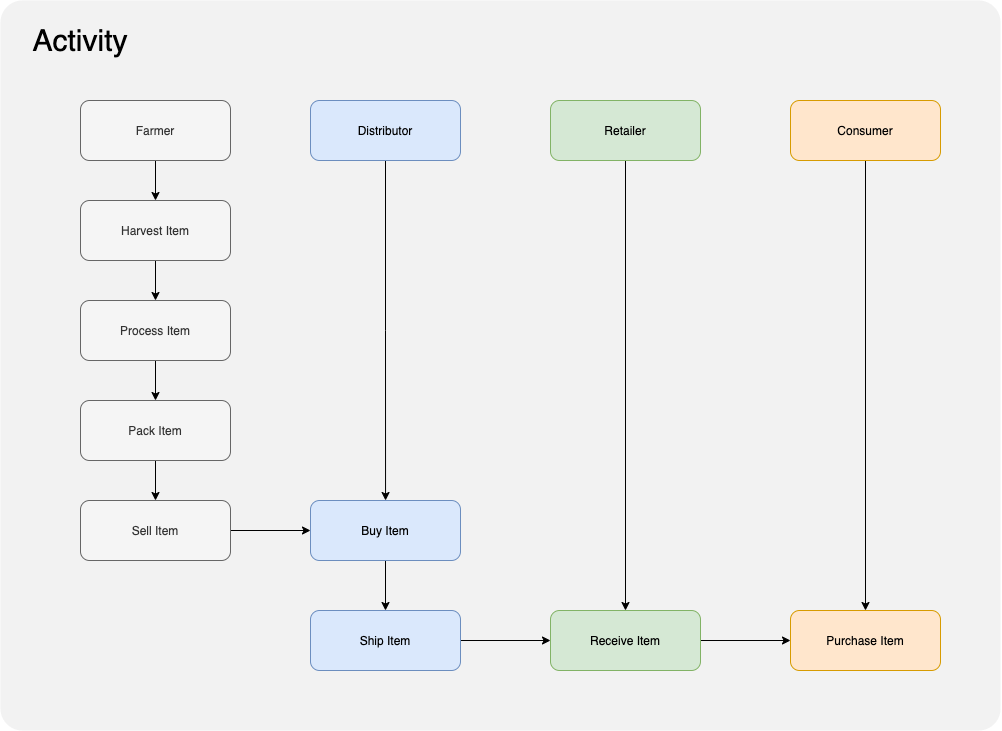

The diagram above was exported from draw.io. Its source (the exported page's mxGraphModel, read from the mxfile embedded in the PNG):
<mxGraphModel dx="529" dy="1652" grid="1" gridSize="10" guides="1" tooltips="1" connect="1" arrows="1" fold="1" page="1" pageScale="1" pageWidth="1100" pageHeight="850" background="none" math="0" shadow="0">
  <root>
    <mxCell id="0" />
    <mxCell id="1" parent="0" />
    <mxCell id="hE92FMJN_gFbb0_cUJxr-25" value="" style="rounded=1;whiteSpace=wrap;html=1;arcSize=3;fillColor=#F2F2F2;strokeColor=none;" vertex="1" parent="1">
      <mxGeometry x="60" y="-70" width="1000" height="730" as="geometry" />
    </mxCell>
    <mxCell id="hE92FMJN_gFbb0_cUJxr-21" value="" style="edgeStyle=orthogonalEdgeStyle;rounded=0;orthogonalLoop=1;jettySize=auto;html=1;" edge="1" parent="1" source="hE92FMJN_gFbb0_cUJxr-1" target="hE92FMJN_gFbb0_cUJxr-3">
      <mxGeometry relative="1" as="geometry" />
    </mxCell>
    <mxCell id="hE92FMJN_gFbb0_cUJxr-1" value="Harvest Item" style="rounded=1;whiteSpace=wrap;html=1;fillColor=#f5f5f5;strokeColor=#666666;fontColor=#333333;" vertex="1" parent="1">
      <mxGeometry x="140" y="130" width="150" height="60" as="geometry" />
    </mxCell>
    <mxCell id="hE92FMJN_gFbb0_cUJxr-22" value="" style="edgeStyle=orthogonalEdgeStyle;rounded=0;orthogonalLoop=1;jettySize=auto;html=1;" edge="1" parent="1" source="hE92FMJN_gFbb0_cUJxr-2" target="hE92FMJN_gFbb0_cUJxr-1">
      <mxGeometry relative="1" as="geometry" />
    </mxCell>
    <mxCell id="hE92FMJN_gFbb0_cUJxr-2" value="Farmer" style="rounded=1;whiteSpace=wrap;html=1;fillColor=#f5f5f5;strokeColor=#666666;fontColor=#333333;" vertex="1" parent="1">
      <mxGeometry x="140" y="30" width="150" height="60" as="geometry" />
    </mxCell>
    <mxCell id="hE92FMJN_gFbb0_cUJxr-20" value="" style="edgeStyle=orthogonalEdgeStyle;rounded=0;orthogonalLoop=1;jettySize=auto;html=1;" edge="1" parent="1" source="hE92FMJN_gFbb0_cUJxr-3" target="hE92FMJN_gFbb0_cUJxr-4">
      <mxGeometry relative="1" as="geometry" />
    </mxCell>
    <mxCell id="hE92FMJN_gFbb0_cUJxr-3" value="Process Item" style="rounded=1;whiteSpace=wrap;html=1;fillColor=#f5f5f5;strokeColor=#666666;fontColor=#333333;" vertex="1" parent="1">
      <mxGeometry x="140" y="230" width="150" height="60" as="geometry" />
    </mxCell>
    <mxCell id="hE92FMJN_gFbb0_cUJxr-19" value="" style="edgeStyle=orthogonalEdgeStyle;rounded=0;orthogonalLoop=1;jettySize=auto;html=1;" edge="1" parent="1" source="hE92FMJN_gFbb0_cUJxr-4" target="hE92FMJN_gFbb0_cUJxr-5">
      <mxGeometry relative="1" as="geometry" />
    </mxCell>
    <mxCell id="hE92FMJN_gFbb0_cUJxr-4" value="Pack Item" style="rounded=1;whiteSpace=wrap;html=1;fillColor=#f5f5f5;strokeColor=#666666;fontColor=#333333;" vertex="1" parent="1">
      <mxGeometry x="140" y="330" width="150" height="60" as="geometry" />
    </mxCell>
    <mxCell id="hE92FMJN_gFbb0_cUJxr-18" value="" style="edgeStyle=orthogonalEdgeStyle;rounded=0;orthogonalLoop=1;jettySize=auto;html=1;" edge="1" parent="1" source="hE92FMJN_gFbb0_cUJxr-5" target="hE92FMJN_gFbb0_cUJxr-16">
      <mxGeometry relative="1" as="geometry" />
    </mxCell>
    <mxCell id="hE92FMJN_gFbb0_cUJxr-5" value="Sell Item" style="rounded=1;whiteSpace=wrap;html=1;fillColor=#f5f5f5;strokeColor=#666666;fontColor=#333333;" vertex="1" parent="1">
      <mxGeometry x="140" y="430" width="150" height="60" as="geometry" />
    </mxCell>
    <mxCell id="hE92FMJN_gFbb0_cUJxr-15" style="edgeStyle=orthogonalEdgeStyle;rounded=0;orthogonalLoop=1;jettySize=auto;html=1;entryX=0.567;entryY=0;entryDx=0;entryDy=0;entryPerimeter=0;" edge="1" parent="1" source="hE92FMJN_gFbb0_cUJxr-6">
      <mxGeometry relative="1" as="geometry">
        <mxPoint x="445.04999999999995" y="430" as="targetPoint" />
      </mxGeometry>
    </mxCell>
    <mxCell id="hE92FMJN_gFbb0_cUJxr-6" value="Distributor" style="rounded=1;whiteSpace=wrap;html=1;fillColor=#dae8fc;strokeColor=#6c8ebf;" vertex="1" parent="1">
      <mxGeometry x="370" y="30" width="150" height="60" as="geometry" />
    </mxCell>
    <mxCell id="hE92FMJN_gFbb0_cUJxr-14" style="edgeStyle=orthogonalEdgeStyle;rounded=0;orthogonalLoop=1;jettySize=auto;html=1;entryX=0.5;entryY=0;entryDx=0;entryDy=0;" edge="1" parent="1" source="hE92FMJN_gFbb0_cUJxr-7" target="hE92FMJN_gFbb0_cUJxr-11">
      <mxGeometry relative="1" as="geometry">
        <mxPoint x="685" y="530" as="targetPoint" />
      </mxGeometry>
    </mxCell>
    <mxCell id="hE92FMJN_gFbb0_cUJxr-7" value="Retailer" style="rounded=1;whiteSpace=wrap;html=1;fillColor=#d5e8d4;strokeColor=#82b366;" vertex="1" parent="1">
      <mxGeometry x="610" y="30" width="150" height="60" as="geometry" />
    </mxCell>
    <mxCell id="hE92FMJN_gFbb0_cUJxr-13" style="edgeStyle=orthogonalEdgeStyle;rounded=0;orthogonalLoop=1;jettySize=auto;html=1;entryX=0.5;entryY=0;entryDx=0;entryDy=0;" edge="1" parent="1" source="hE92FMJN_gFbb0_cUJxr-8" target="hE92FMJN_gFbb0_cUJxr-12">
      <mxGeometry relative="1" as="geometry" />
    </mxCell>
    <mxCell id="hE92FMJN_gFbb0_cUJxr-8" value="Consumer" style="rounded=1;whiteSpace=wrap;html=1;fillColor=#ffe6cc;strokeColor=#d79b00;" vertex="1" parent="1">
      <mxGeometry x="850" y="30" width="150" height="60" as="geometry" />
    </mxCell>
    <mxCell id="hE92FMJN_gFbb0_cUJxr-23" value="" style="edgeStyle=orthogonalEdgeStyle;rounded=0;orthogonalLoop=1;jettySize=auto;html=1;" edge="1" parent="1" source="hE92FMJN_gFbb0_cUJxr-10" target="hE92FMJN_gFbb0_cUJxr-11">
      <mxGeometry relative="1" as="geometry" />
    </mxCell>
    <mxCell id="hE92FMJN_gFbb0_cUJxr-10" value="Ship Item" style="rounded=1;whiteSpace=wrap;html=1;fillColor=#dae8fc;strokeColor=#6c8ebf;" vertex="1" parent="1">
      <mxGeometry x="370" y="540" width="150" height="60" as="geometry" />
    </mxCell>
    <mxCell id="hE92FMJN_gFbb0_cUJxr-24" value="" style="edgeStyle=orthogonalEdgeStyle;rounded=0;orthogonalLoop=1;jettySize=auto;html=1;" edge="1" parent="1" source="hE92FMJN_gFbb0_cUJxr-11" target="hE92FMJN_gFbb0_cUJxr-12">
      <mxGeometry relative="1" as="geometry" />
    </mxCell>
    <mxCell id="hE92FMJN_gFbb0_cUJxr-11" value="Receive Item" style="rounded=1;whiteSpace=wrap;html=1;fillColor=#d5e8d4;strokeColor=#82b366;" vertex="1" parent="1">
      <mxGeometry x="610" y="540" width="150" height="60" as="geometry" />
    </mxCell>
    <mxCell id="hE92FMJN_gFbb0_cUJxr-12" value="Purchase Item" style="rounded=1;whiteSpace=wrap;html=1;fillColor=#ffe6cc;strokeColor=#d79b00;" vertex="1" parent="1">
      <mxGeometry x="850" y="540" width="150" height="60" as="geometry" />
    </mxCell>
    <mxCell id="hE92FMJN_gFbb0_cUJxr-17" value="" style="edgeStyle=orthogonalEdgeStyle;rounded=0;orthogonalLoop=1;jettySize=auto;html=1;" edge="1" parent="1" source="hE92FMJN_gFbb0_cUJxr-16" target="hE92FMJN_gFbb0_cUJxr-10">
      <mxGeometry relative="1" as="geometry" />
    </mxCell>
    <mxCell id="hE92FMJN_gFbb0_cUJxr-16" value="Buy Item" style="rounded=1;whiteSpace=wrap;html=1;fillColor=#dae8fc;strokeColor=#6c8ebf;" vertex="1" parent="1">
      <mxGeometry x="370" y="430" width="150" height="60" as="geometry" />
    </mxCell>
    <mxCell id="hE92FMJN_gFbb0_cUJxr-26" value="&lt;font style=&quot;font-size: 30px&quot;&gt;Activity&lt;/font&gt;" style="text;html=1;strokeColor=none;fillColor=none;align=center;verticalAlign=middle;whiteSpace=wrap;rounded=0;" vertex="1" parent="1">
      <mxGeometry x="120" y="-40" width="40" height="20" as="geometry" />
    </mxCell>
  </root>
</mxGraphModel>